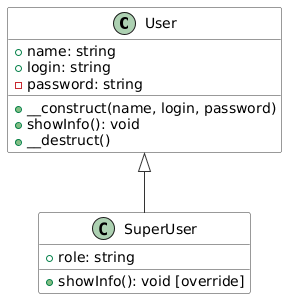

The diagram above was rendered by PlantUML. Its source (embedded in the PNG):
@startuml
skinparam class {
    BackgroundColor White
    BorderColor #333
    ArrowColor #333
}

class User {
  + name: string
  + login: string
  - password: string
  + __construct(name, login, password)
  + showInfo(): void
  + __destruct()
}

class SuperUser {
  + role: string
  + showInfo(): void [override]
}

User <|-- SuperUser
@enduml